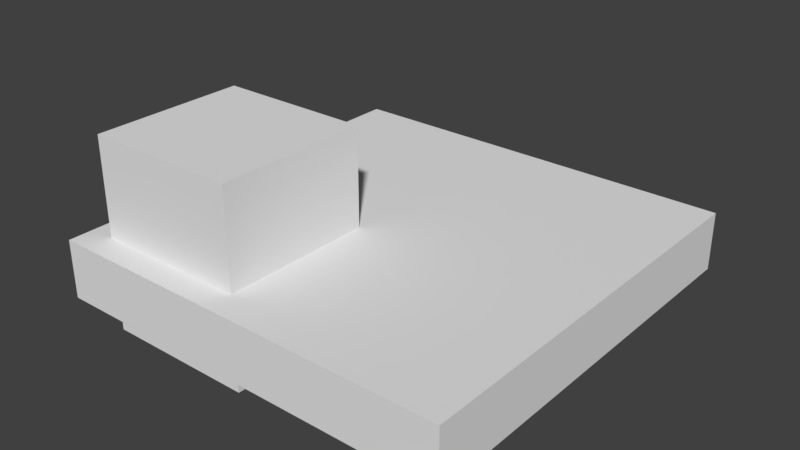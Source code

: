 # Source: Window0.2.blend  (saved by Blender 2.79.0; exported with 4.5.12 LTS)
import bpy
from mathutils import Matrix  # noqa: F401  (used for matrix-valued properties, if any)

bpy.ops.wm.read_factory_settings(use_empty=True)
scene = bpy.context.scene
scene.name = 'Scene'

# ---- collections
col_collection_1 = bpy.data.collections.new('Collection 1'); scene.collection.children.link(col_collection_1)

# ---- world
world_world = bpy.data.worlds.new('World'); scene.world = world_world
world_world.color = (0.05088, 0.05088, 0.05088)
world_world.use_sun_shadow = False
world_world.sun_shadow_jitter_overblur = 0.0
world_world.cycles.sampling_method = 'MANUAL'

# ---- meshes
me_cube_001 = bpy.data.meshes.new('Cube.001')
me_cube_001.from_pydata([(-0.65, 0.25, -1.0), (-0.65, 0.25, -0.06073), (-0.65, 1.0, -1.0), (-0.65, 1.0, -0.06073), (0.1, 0.25, -1.0), (0.1, 0.25, -0.06073), (0.1, 1.0, -1.0), (0.1, 1.0, -0.06073)], [], [(0, 1, 3, 2), (2, 3, 7, 6), (6, 7, 5, 4), (4, 5, 1, 0), (2, 6, 4, 0), (7, 3, 1, 5)])
me_cube_001.use_remesh_preserve_volume = False
me_cube_001.use_remesh_preserve_attributes = False
me_cube_001.use_mirror_vertex_groups = False
me_cube_001.update()
me_plane = bpy.data.meshes.new('Plane')
me_plane.from_pydata([(-1.0, -1.0, 0.0), (-1.0, 0.0, 0.0), (0.0, -1.0, 0.0), (0.0, 0.0, 0.0), (-1.0, -1.0, 0.2843), (-1.0, 0.0, 0.2843), (0.0, -1.0, 0.2843), (0.0, 0.0, 0.2843)], [], [(0, 1, 3, 2), (4, 6, 7, 5), (1, 0, 4, 5), (0, 2, 6, 4)])
me_plane.use_remesh_preserve_volume = False
me_plane.use_remesh_preserve_attributes = False
me_plane.use_mirror_vertex_groups = False
me_plane.update()

# ---- objects
ob_cube = bpy.data.objects.new('Cube', me_cube_001)
ob_plane = bpy.data.objects.new('Plane', me_plane)

# ---- transforms, parenting, visibility, modifiers, constraints
ob_cube.location = (-0.2308, -1.12, 0.8209)
ob_cube.lineart.crease_threshold = 0.0
ob_plane.location = (0.0, 0.0, 0.0)
ob_plane.lineart.crease_threshold = 0.0
_m = ob_plane.modifiers.new('Mirror', 'MIRROR')
_m = ob_plane.modifiers.new('Mirror.001', 'MIRROR')
_m.use_axis = (False, True, False)
_m = ob_plane.modifiers.new('Boolean', 'BOOLEAN')
_m.object = ob_cube
_m.solver = 'FAST'

# ---- collection membership
col_collection_1.objects.link(ob_cube)
col_collection_1.objects.link(ob_plane)

# ---- scene / render settings (as saved in the file)
scene.frame_start = 1; scene.frame_end = 250; scene.frame_set(1)
scene.render.engine = 'BLENDER_EEVEE_NEXT'
scene.render.resolution_percentage = 50
scene.render.dither_intensity = 0.0
scene.cycles.use_denoising = False
scene.cycles.samples = 128
scene.cycles.sampling_pattern = 'TABULATED_SOBOL'
scene.cycles.use_adaptive_sampling = False
scene.cycles.use_light_tree = False
scene.cycles.blur_glossy = 0.0
scene.cycles.sample_clamp_indirect = 0.0
scene.view_settings.view_transform = 'Standard'
bpy.context.view_layer.update()

# ---- added for rendering (the .blend has no active camera and no usable light): camera, sun
cam_auto = bpy.data.cameras.new('AutoCamera')
cam_auto.lens = 50.0
cam_auto.sensor_width = 36.0
cam_auto.clip_end = 1000.0
ob_auto_camera = bpy.data.objects.new('AutoCamera', cam_auto)
scene.collection.objects.link(ob_auto_camera)
ob_auto_camera.location = (2.75745, -3.30894, 2.49648)
ob_auto_camera.rotation_euler = (1.09748, -7.21219e-08, 0.694738)
scene.camera = ob_auto_camera
light_auto_sun = bpy.data.lights.new('AutoSun', 'SUN')
light_auto_sun.energy = 3.0
light_auto_sun.angle = 0.0523599
ob_auto_sun = bpy.data.objects.new('AutoSun', light_auto_sun)
scene.collection.objects.link(ob_auto_sun)
ob_auto_sun.rotation_euler = (0.872665, 0.174533, 0.523599)
bpy.context.view_layer.update()
